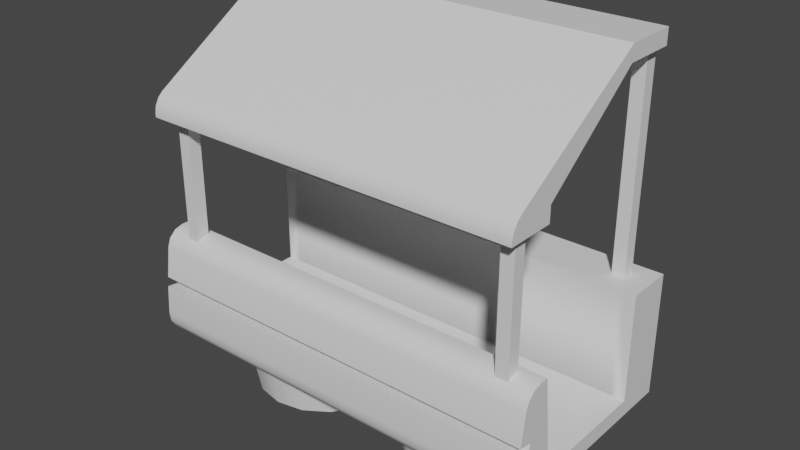 # Source: shop.blend  (saved by Blender 2.80.75; exported with 4.5.12 LTS)
import bpy
from mathutils import Matrix  # noqa: F401  (used for matrix-valued properties, if any)

bpy.ops.wm.read_factory_settings(use_empty=True)
scene = bpy.context.scene
scene.name = 'Scene'

# ---- collections
col_collection = bpy.data.collections.new('Collection'); scene.collection.children.link(col_collection)

# ---- materials (node trees are filled in below, after node groups)
mat_main = bpy.data.materials.new('Main')
mat_main.use_transparent_shadow = False
mat_tone = bpy.data.materials.new('Tone')
mat_tone.use_transparent_shadow = False
mat_roof = bpy.data.materials.new('Roof')
mat_roof.use_transparent_shadow = False
mat_metal = bpy.data.materials.new('Metal')
mat_metal.use_transparent_shadow = False

# ---- node groups
ng_auto_smooth = bpy.data.node_groups.new('Auto Smooth', 'GeometryNodeTree')
_s = ng_auto_smooth.interface.new_socket(name='Geometry', in_out='OUTPUT', socket_type='NodeSocketGeometry')
_s = ng_auto_smooth.interface.new_socket(name='Geometry', in_out='INPUT', socket_type='NodeSocketGeometry')
_s = ng_auto_smooth.interface.new_socket(name='Angle', in_out='INPUT', socket_type='NodeSocketFloat')
_s.subtype = 'ANGLE'
_s.min_value = 0.0
_s.max_value = 3.142
ng_auto_smooth.is_modifier = True
_N = ng_auto_smooth.nodes; _L = ng_auto_smooth.links
n0 = _N.new('NodeGroupOutput'); n0.name = 'Group Output'; n0.location = (480, -100)
n1 = _N.new('NodeGroupInput'); n1.name = 'Group Input'; n1.location = (-420, -300)
n2 = _N.new('NodeGroupInput'); n2.name = 'Group Input.001'; n2.location = (-60, -100)
n3 = _N.new('GeometryNodeSetShadeSmooth'); n3.name = 'Set Shade Smooth'; n3.location = (120, -100)
n3.domain = 'EDGE'
n4 = _N.new('GeometryNodeSetShadeSmooth'); n4.name = 'Set Shade Smooth.001'; n4.location = (300, -100)
n5 = _N.new('GeometryNodeInputMeshEdgeAngle'); n5.name = 'Edge Angle'; n5.location = (-420, -220)
n6 = _N.new('GeometryNodeInputEdgeSmooth'); n6.name = 'Is Edge Smooth'; n6.location = (-60, -160)
n7 = _N.new('GeometryNodeInputShadeSmooth'); n7.name = 'Is Face Smooth'; n7.location = (-240, -340)
n8 = _N.new('FunctionNodeBooleanMath'); n8.name = 'Boolean Math'; n8.location = (-60, -220)
n9 = _N.new('FunctionNodeCompare'); n9.name = 'Compare'; n9.location = (-240, -180)
n9.operation = 'LESS_EQUAL'
_L.new(n5.outputs[0], n9.inputs[0])
_L.new(n4.outputs[0], n0.inputs[0])
_L.new(n1.outputs[1], n9.inputs[1])
_L.new(n9.outputs[0], n8.inputs[0])
_L.new(n7.outputs[0], n8.inputs[1])
_L.new(n2.outputs[0], n3.inputs[0])
_L.new(n6.outputs[0], n3.inputs[1])
_L.new(n3.outputs[0], n4.inputs[0])
_L.new(n8.outputs[0], n3.inputs[2])
n0.is_active_output = True

# ---- material node trees
mat_main.use_nodes = True; mat_main.node_tree.nodes.clear()
_N = mat_main.node_tree.nodes; _L = mat_main.node_tree.links
n0 = _N.new('ShaderNodeOutputMaterial'); n0.name = 'Material Output'; n0.location = (300, 300)
n1 = _N.new('ShaderNodeBsdfPrincipled'); n1.name = 'Principled BSDF'; n1.location = (10, 300)
n1.distribution = 'GGX'
n1.subsurface_method = 'BURLEY'
n1.inputs[3].default_value = 1.45
n1.inputs[27].default_value = (0.0, 0.0, 0.0, 1.0)
n1.inputs[28].default_value = 1.0
_L.new(n1.outputs[0], n0.inputs[0])
n0.is_active_output = True
mat_tone.use_nodes = True; mat_tone.node_tree.nodes.clear()
_N = mat_tone.node_tree.nodes; _L = mat_tone.node_tree.links
n0 = _N.new('ShaderNodeOutputMaterial'); n0.name = 'Material Output'; n0.location = (300, 300)
n1 = _N.new('ShaderNodeBsdfPrincipled'); n1.name = 'Principled BSDF'; n1.location = (10, 300)
n1.distribution = 'GGX'
n1.subsurface_method = 'BURLEY'
n1.inputs[3].default_value = 1.45
n1.inputs[27].default_value = (0.0, 0.0, 0.0, 1.0)
n1.inputs[28].default_value = 1.0
_L.new(n1.outputs[0], n0.inputs[0])
n0.is_active_output = True
mat_roof.use_nodes = True; mat_roof.node_tree.nodes.clear()
_N = mat_roof.node_tree.nodes; _L = mat_roof.node_tree.links
n0 = _N.new('ShaderNodeOutputMaterial'); n0.name = 'Material Output'; n0.location = (300, 300)
n1 = _N.new('ShaderNodeBsdfPrincipled'); n1.name = 'Principled BSDF'; n1.location = (10, 300)
n1.distribution = 'GGX'
n1.subsurface_method = 'BURLEY'
n1.inputs[3].default_value = 1.45
n1.inputs[27].default_value = (0.0, 0.0, 0.0, 1.0)
n1.inputs[28].default_value = 1.0
_L.new(n1.outputs[0], n0.inputs[0])
n0.is_active_output = True
mat_metal.use_nodes = True; mat_metal.node_tree.nodes.clear()
_N = mat_metal.node_tree.nodes; _L = mat_metal.node_tree.links
n0 = _N.new('ShaderNodeOutputMaterial'); n0.name = 'Material Output'; n0.location = (300, 300)
n1 = _N.new('ShaderNodeBsdfPrincipled'); n1.name = 'Principled BSDF'; n1.location = (10, 300)
n1.distribution = 'GGX'
n1.subsurface_method = 'BURLEY'
n1.inputs[3].default_value = 1.45
n1.inputs[27].default_value = (0.0, 0.0, 0.0, 1.0)
n1.inputs[28].default_value = 1.0
_L.new(n1.outputs[0], n0.inputs[0])
n0.is_active_output = True

# ---- world
world_world = bpy.data.worlds.new('World'); scene.world = world_world
world_world.use_nodes = True; world_world.node_tree.nodes.clear()
_N = world_world.node_tree.nodes; _L = world_world.node_tree.links
n0 = _N.new('ShaderNodeOutputWorld'); n0.name = 'World Output'; n0.location = (300, 300)
n1 = _N.new('ShaderNodeBackground'); n1.name = 'Background'; n1.location = (10, 300)
n1.inputs[0].default_value = (0.05088, 0.05088, 0.05088, 1.0)
_L.new(n1.outputs[0], n0.inputs[0])
n0.is_active_output = True
world_world.color = (0.05088, 0.05088, 0.05088)
world_world.use_sun_shadow = False
world_world.sun_shadow_jitter_overblur = 0.0

# ---- meshes
me_cube = bpy.data.meshes.new('Cube')
me_cube.from_pydata([(3.557, -0.3667, 2.552), (3.557, -0.3667, -0.4312), (3.557, -0.6333, 2.552), (3.557, -0.6333, -0.4312), (3.422, -0.9201, -1.22), (4.0, 0.0, -2.0), (4.0, -0.2339, 0.0), (0.0, 0.0, -2.0), (0.0, -0.2339, 0.0), (0.0, -0.9201, -1.22), (3.824, -0.6333, -0.4312), (3.824, -0.6333, 2.552), (3.824, -0.3667, -0.4312), (3.824, -0.3667, 2.552), (4.0, -1.0, 2.552), (4.0, 0.0, 2.552), (4.0, 0.0, 2.881), (0.0, 0.0, 2.552), (0.0, 0.0, 2.881), (0.0, -1.0, 2.552), (4.0, 2.127, 4.859), (0.0, 2.127, 4.859), (4.0, 2.127, 4.534), (0.0, 2.127, 4.534), (3.557, 3.248, 4.534), (3.557, 3.248, 0.0), (3.557, 2.981, 4.534), (3.557, 2.981, 0.0), (3.824, 2.981, 0.0), (3.824, 2.981, 4.534), (3.824, 3.248, 0.0), (3.824, 3.248, 4.534), (4.0, 3.248, 4.859), (0.0, 3.248, 4.859), (0.0, 3.248, 4.534), (4.0, 3.248, 4.534), (4.0, 2.551, -2.0), (4.0, 2.551, 0.2379), (3.422, 3.551, -2.0), (3.422, 3.551, 0.2379), (0.0, 3.551, -2.0), (0.0, 3.551, 0.2379), (0.0, 2.551, -2.0), (0.0, 2.551, 0.2379), (3.422, 0.0, -2.343), (0.0, 0.0, -2.343), (3.778, 2.551, -2.121), (3.422, 3.551, -2.343), (0.0, 2.551, -2.343), (0.0, 3.551, -2.343), (4.298, -0.9201, -1.22), (4.298, 0.0, -2.0), (4.298, -0.2339, 0.0), (2.0, 2.766, -3.415), (2.0, 2.984, -2.292), (2.57, 2.653, -3.415), (2.654, 2.854, -2.292), (3.054, 2.33, -3.415), (3.208, 2.483, -2.292), (3.377, 1.846, -3.415), (3.578, 1.929, -2.292), (3.491, 1.276, -3.415), (3.708, 1.276, -2.292), (3.377, 0.7052, -3.415), (3.578, 0.622, -2.292), (3.054, 0.2215, -3.415), (3.208, 0.06789, -2.292), (2.57, -0.1016, -3.415), (2.654, -0.3024, -2.292), (2.0, -0.2151, -3.415), (2.0, -0.4324, -2.292), (1.43, -0.1016, -3.415), (1.346, -0.3024, -2.292), (0.9459, 0.2215, -3.415), (0.7922, 0.06789, -2.292), (0.6227, 0.7052, -3.415), (0.422, 0.622, -2.292), (0.5092, 1.276, -3.415), (0.292, 1.276, -2.292), (0.6227, 1.846, -3.415), (0.422, 1.929, -2.292), (0.9459, 2.33, -3.415), (0.7922, 2.483, -2.292), (1.43, 2.653, -3.415), (1.346, 2.854, -2.292), (3.422, -0.9595, -1.823), (3.422, -0.4788, -2.343), (3.422, -0.9354, -2.022), (3.422, -0.8355, -2.191), (3.422, -0.6752, -2.303), (0.0, -0.4788, -2.343), (0.0, -0.9595, -1.823), (0.0, -0.6752, -2.303), (0.0, -0.8355, -2.191), (0.0, -0.9354, -2.022), (4.298, 3.551, 0.2379), (4.298, 3.551, -2.0), (4.298, 2.551, -2.0), (4.298, 2.551, 0.2379), (4.298, 2.551, -2.343), (4.298, 3.551, -2.343), (4.298, 0.0, -2.343), (4.298, -0.4788, -2.343), (4.298, -0.6752, -2.303), (4.298, -0.8355, -2.191), (4.298, -0.9354, -2.022), (4.298, -0.9595, -1.823), (3.805, -0.4138, 0.0), (3.422, -0.807, -0.3499), (3.614, -0.5955, -0.04688), (3.474, -0.7394, -0.175), (0.0, -0.807, -0.3499), (0.0, -0.4138, 0.0), (0.0, -0.7394, -0.175), (0.0, -0.5955, -0.04688), (4.298, -0.4138, 0.0), (4.298, -0.807, -0.3499), (4.298, -0.5955, -0.04688), (4.298, -0.7394, -0.175), (4.0, -0.7963, 3.009), (4.0, -1.0, 2.64), (4.0, -0.759, 2.881), (4.0, -0.8982, 2.913), (4.0, -0.9727, 2.777), (0.0, -1.0, 2.64), (0.0, -0.7963, 3.009), (0.0, -0.9727, 2.777), (0.0, -0.8982, 2.913), (3.422, -0.896, -1.013), (4.298, -0.896, -1.013), (0.0, -0.896, -1.013), (0.0, -0.6476, -1.252), (3.422, -0.6476, -1.252), (4.298, -0.6476, -1.252), (3.422, -0.6235, -1.045), (0.0, -0.6235, -1.045), (4.298, -0.6235, -1.045), (4.0, -0.1169, -1.0), (0.0, -0.1169, -1.0), (4.298, -0.1169, -1.0)], [], [(10, 11, 2, 3), (138, 8, 6, 137), (128, 108, 111, 130), (12, 13, 11, 10), (40, 38, 47, 49), (1, 0, 13, 12), (7, 138, 137, 5), (1, 12, 10, 3), (5, 137, 139, 51), (3, 2, 0, 1), (13, 0, 2, 11), (17, 18, 16, 15), (14, 120, 124, 19), (17, 15, 14, 19), (125, 119, 20, 21), (16, 18, 23, 22), (23, 21, 33, 34), (15, 16, 121, 120, 14), (28, 29, 26, 27), (30, 31, 29, 28), (25, 24, 31, 30), (25, 30, 28, 27), (27, 26, 24, 25), (31, 24, 26, 29), (32, 35, 34, 33), (22, 23, 34, 35), (21, 20, 32, 33), (20, 22, 35, 32), (40, 41, 39, 38), (4, 85, 106, 50), (9, 7, 45, 90, 92, 93, 94, 91), (39, 41, 43, 37), (36, 37, 43, 42), (4, 9, 91, 85), (49, 47, 46, 48), (86, 44, 101, 102), (6, 8, 112, 107), (37, 36, 97, 98), (42, 40, 49, 48), (42, 36, 46, 48), (7, 5, 36, 42), (45, 7, 42, 48), (44, 45, 48, 46), (53, 54, 56, 55), (55, 56, 58, 57), (57, 58, 60, 59), (59, 60, 62, 61), (61, 62, 64, 63), (63, 64, 66, 65), (65, 66, 68, 67), (67, 68, 70, 69), (69, 70, 72, 71), (71, 72, 74, 73), (73, 74, 76, 75), (75, 76, 78, 77), (77, 78, 80, 79), (79, 80, 82, 81), (56, 54, 84, 82, 80, 78, 76, 74, 72, 70, 68, 66, 64, 62, 60, 58), (81, 82, 84, 83), (83, 84, 54, 53), (53, 55, 57, 59, 61, 63, 65, 67, 69, 71, 73, 75, 77, 79, 81, 83), (90, 86, 89, 92), (92, 89, 88, 93), (93, 88, 87, 94), (94, 87, 85, 91), (45, 44, 86, 90), (96, 95, 98, 97), (51, 101, 99, 97), (96, 97, 99, 100), (51, 50, 106, 105, 104, 103, 102, 101), (46, 47, 100, 99), (87, 88, 104, 105), (89, 86, 102, 103), (44, 46, 99, 101), (36, 5, 51, 97), (38, 39, 95, 96), (85, 87, 105, 106), (137, 6, 52, 139), (88, 89, 103, 104), (39, 37, 98, 95), (47, 38, 96, 100), (108, 116, 118, 110), (110, 118, 117, 109), (109, 117, 115, 107), (107, 112, 114, 109), (109, 114, 113, 110), (110, 113, 111, 108), (6, 107, 115, 52), (119, 122, 121), (122, 123, 121), (123, 120, 121), (119, 125, 127, 122), (122, 127, 126, 123), (123, 126, 124, 120), (16, 22, 20, 119, 121), (108, 128, 129, 116), (129, 128, 134, 136), (134, 132, 133, 136), (132, 134, 135, 131), (128, 130, 135, 134), (4, 50, 133, 132), (116, 129, 139, 52, 115, 117, 118), (9, 4, 132, 131), (129, 136, 139), (139, 136, 133, 51), (50, 51, 133)])
me_cube.polygons.foreach_set('use_smooth', [True] * 106)
me_cube.polygons.foreach_set('material_index', [1, 0, 0, 1, 0, 1, 0, 1, 0, 1, 1, 2, 2, 2, 2, 2, 2, 2, 1, 1, 1, 1, 1, 1, 2, 2, 2, 2, 0, 0, 0, 0, 0, 0, 0, 0, 0, 0, 0, 0, 0, 0, 0, 3, 3, 3, 3, 3, 3, 3, 3, 3, 3, 3, 3, 3, 3, 3, 3, 3, 3, 0, 0, 0, 0, 0, 0, 0, 0, 0, 0, 0, 0, 0, 0, 0, 0, 0, 0, 0, 0, 0, 0, 0, 0, 0, 0, 0, 2, 2, 2, 2, 2, 2, 2, 0, 0, 0, 0, 0, 0, 0, 0, 0, 0, 0])
_uv = me_cube.uv_layers.new(name='UVMap')
_uv.uv.foreach_set('vector', [0.375, 0.0, 0.625, 0.0, 0.625, 0.25, 0.375, 0.25, 0.5, 0.375, 0.625, 0.375, 0.625, 0.5, 0.5, 0.5, 0.4876, 0.7666, 0.5879, 0.7614, 0.5813, 0.875, 0.4862, 0.875, 0.375, 0.25, 0.625, 0.25, 0.625, 0.5, 0.375, 0.5, 0.375, 0.375, 0.375, 0.4819, 0.366, 0.491, 0.375, 0.375, 0.375, 0.5, 0.625, 0.5, 0.625, 0.75, 0.375, 0.75, 0.375, 0.375, 0.5, 0.375, 0.5, 0.5, 0.375, 0.5, 0.375, 0.75, 0.625, 0.75, 0.625, 1.0, 0.375, 1.0, 0.375, 0.5, 0.5, 0.5, 0.5, 0.5, 0.375, 0.5, 0.125, 0.5, 0.375, 0.5, 0.375, 0.75, 0.125, 0.75, 0.625, 0.5, 0.875, 0.5, 0.875, 0.75, 0.625, 0.75, 0.375, 0.375, 0.625, 0.375, 0.625, 0.5, 0.375, 0.5, 0.375, 0.75, 0.4418, 0.75, 0.4418, 0.875, 0.375, 0.875, 0.25, 0.5, 0.375, 0.5, 0.375, 0.75, 0.25, 0.75, 0.625, 0.875, 0.625, 0.75, 0.625, 0.75, 0.625, 0.875, 0.625, 0.5, 0.625, 0.375, 0.625, 0.375, 0.625, 0.5, 0.0, 0.0, 0.0, 0.0, 0.0, 0.0, 0.0, 0.0, 0.375, 0.5, 0.625, 0.5, 0.625, 0.6897, 0.4418, 0.75, 0.375, 0.75, 0.375, 0.0, 0.625, 0.0, 0.625, 0.25, 0.375, 0.25, 0.375, 0.25, 0.625, 0.25, 0.625, 0.5, 0.375, 0.5, 0.375, 0.5, 0.625, 0.5, 0.625, 0.75, 0.375, 0.75, 0.375, 0.75, 0.625, 0.75, 0.625, 1.0, 0.375, 1.0, 0.125, 0.5, 0.375, 0.5, 0.375, 0.75, 0.125, 0.75, 0.625, 0.5, 0.875, 0.5, 0.875, 0.75, 0.625, 0.75, 0.625, 0.75, 0.625, 0.5, 0.625, 0.375, 0.625, 0.875, 0.625, 0.5, 0.625, 0.375, 0.625, 0.375, 0.625, 0.5, 0.625, 0.875, 0.625, 0.75, 0.625, 0.75, 0.625, 0.875, 0.625, 0.75, 0.625, 0.5, 0.625, 0.5, 0.625, 0.75, 0.375, 0.375, 0.625, 0.375, 0.634, 0.491, 0.375, 0.4819, 0.4604, 0.7681, 0.4182, 0.7681, 0.4182, 0.75, 0.4604, 0.75, 0.0, 0.0, 0.0, 0.0, 0.0, 0.0, 0.0, 0.0, 0.0, 0.0, 0.0, 0.0, 0.0, 0.0, 0.0, 0.0, 0.634, 0.491, 0.75, 0.5, 0.75, 0.75, 0.625, 0.75, 0.375, 0.75, 0.625, 0.75, 0.625, 0.875, 0.375, 0.875, 0.4604, 0.7681, 0.4604, 0.875, 0.4182, 0.875, 0.4182, 0.7681, 0.25, 0.5, 0.366, 0.491, 0.3681, 0.75, 0.25, 0.75, 0.3569, 0.6197, 0.3569, 0.5, 0.375, 0.5, 0.375, 0.6197, 0.625, 0.5, 0.75, 0.5, 0.75, 0.5845, 0.6281, 0.5876, 0.625, 0.75, 0.375, 0.75, 0.375, 0.75, 0.625, 0.75, 0.0, 0.0, 0.0, 0.0, 0.0, 0.0, 0.0, 0.0, 0.375, 0.375, 0.375, 0.5, 0.375, 0.4931, 0.375, 0.375, 0.375, 0.375, 0.375, 0.5, 0.375, 0.5, 0.375, 0.375, 0.0, 0.0, 0.0, 0.0, 0.0, 0.0, 0.0, 0.0, 0.3569, 0.5, 0.25, 0.5, 0.25, 0.5, 0.375, 0.4931, 1.0, 0.5, 1.0, 1.0, 0.9375, 1.0, 0.9375, 0.5, 0.9375, 0.5, 0.9375, 1.0, 0.875, 1.0, 0.875, 0.5, 0.875, 0.5, 0.875, 1.0, 0.8125, 1.0, 0.8125, 0.5, 0.8125, 0.5, 0.8125, 1.0, 0.75, 1.0, 0.75, 0.5, 0.75, 0.5, 0.75, 1.0, 0.6875, 1.0, 0.6875, 0.5, 0.6875, 0.5, 0.6875, 1.0, 0.625, 1.0, 0.625, 0.5, 0.625, 0.5, 0.625, 1.0, 0.5625, 1.0, 0.5625, 0.5, 0.5625, 0.5, 0.5625, 1.0, 0.5, 1.0, 0.5, 0.5, 0.5, 0.5, 0.5, 1.0, 0.4375, 1.0, 0.4375, 0.5, 0.4375, 0.5, 0.4375, 1.0, 0.375, 1.0, 0.375, 0.5, 0.375, 0.5, 0.375, 1.0, 0.3125, 1.0, 0.3125, 0.5, 0.3125, 0.5, 0.3125, 1.0, 0.25, 1.0, 0.25, 0.5, 0.25, 0.5, 0.25, 1.0, 0.1875, 1.0, 0.1875, 0.5, 0.1875, 0.5, 0.1875, 1.0, 0.125, 1.0, 0.125, 0.5, 0.3418, 0.4717, 0.25, 0.49, 0.1582, 0.4717, 0.08029, 0.4197, 0.02827, 0.3418, 0.01, 0.25, 0.02827, 0.1582, 0.08029, 0.08029, 0.1582, 0.02827, 0.25, 0.01, 0.3418, 0.02827, 0.4197, 0.08029, 0.4717, 0.1582, 0.49, 0.25, 0.4717, 0.3418, 0.4197, 0.4197, 0.125, 0.5, 0.125, 1.0, 0.0625, 1.0, 0.0625, 0.5, 0.0625, 0.5, 0.0625, 1.0, 0.0, 1.0, 0.0, 0.5, 0.75, 0.49, 0.8418, 0.4717, 0.9197, 0.4197, 0.9717, 0.3418, 0.99, 0.25, 0.9717, 0.1582, 0.9197, 0.08029, 0.8418, 0.02827, 0.75, 0.01, 0.6582, 0.02827, 0.5803, 0.08029, 0.5283, 0.1582, 0.51, 0.25, 0.5283, 0.3418, 0.5803, 0.4197, 0.6582, 0.4717, 0.25, 0.6197, 0.3569, 0.6197, 0.3569, 0.6688, 0.25, 0.6688, 0.25, 0.6688, 0.3569, 0.6688, 0.366, 0.759, 0.25, 0.75, 0.375, 0.875, 0.366, 0.759, 0.4019, 0.7681, 0.4019, 0.875, 0.4019, 0.875, 0.4019, 0.7681, 0.4182, 0.7681, 0.4182, 0.875, 0.25, 0.5, 0.3569, 0.5, 0.3569, 0.6197, 0.25, 0.6197, 0.375, 0.5, 0.625, 0.5, 0.625, 0.75, 0.375, 0.75, 0.375, 0.5, 0.375, 0.5, 0.375, 0.5, 0.375, 0.5, 0.375, 0.5, 0.375, 0.75, 0.375, 0.75, 0.375, 0.5, 0.375, 0.5, 0.4604, 0.75, 0.4182, 0.75, 0.4011, 0.7399, 0.3862, 0.7115, 0.3776, 0.6694, 0.375, 0.6197, 0.375, 0.5, 0.3681, 0.75, 0.366, 0.491, 0.375, 0.5, 0.375, 0.75, 0.4019, 0.7681, 0.366, 0.759, 0.375, 0.75, 0.4019, 0.75, 0.3569, 0.6688, 0.3569, 0.6197, 0.375, 0.6197, 0.375, 0.6688, 0.3569, 0.5, 0.375, 0.4931, 0.375, 0.5, 0.375, 0.5, 0.375, 0.5, 0.375, 0.5, 0.375, 0.5, 0.375, 0.5, 0.375, 0.4819, 0.634, 0.491, 0.625, 0.5, 0.375, 0.5, 0.4182, 0.7681, 0.4019, 0.7681, 0.4019, 0.75, 0.4182, 0.75, 0.5, 0.5, 0.625, 0.5, 0.625, 0.5, 0.5, 0.5, 0.366, 0.759, 0.3569, 0.6688, 0.375, 0.6688, 0.375, 0.75, 0.634, 0.491, 0.625, 0.75, 0.625, 0.75, 0.625, 0.5, 0.366, 0.491, 0.375, 0.4819, 0.375, 0.5, 0.375, 0.5, 0.5879, 0.7614, 0.5813, 0.75, 0.6036, 0.7435, 0.6113, 0.7595, 0.6113, 0.7595, 0.6036, 0.7435, 0.623, 0.6698, 0.6311, 0.6759, 0.6311, 0.6759, 0.623, 0.6698, 0.625, 0.5845, 0.6281, 0.5876, 0.6281, 0.5876, 0.75, 0.5845, 0.75, 0.6698, 0.6309, 0.676, 0.6309, 0.676, 0.75, 0.6698, 0.75, 0.75, 0.634, 0.759, 0.6117, 0.7585, 0.6038, 0.875, 0.5813, 0.875, 0.5879, 0.7614, 0.625, 0.5, 0.6281, 0.5876, 0.625, 0.5845, 0.625, 0.5, 0.625, 0.75, 0.625, 0.75, 0.625, 0.6897, 0.625, 0.75, 0.625, 0.75, 0.625, 0.6897, 0.625, 0.75, 0.625, 0.75, 0.625, 0.6897, 0.625, 0.75, 0.625, 0.875, 0.625, 0.875, 0.625, 0.75, 0.625, 0.75, 0.625, 0.875, 0.5465, 0.875, 0.5465, 0.75, 0.5465, 0.75, 0.5465, 0.875, 0.4418, 0.875, 0.4418, 0.75, 0.625, 0.5, 0.625, 0.5, 0.625, 0.75, 0.625, 0.75, 0.625, 0.6897, 0.5879, 0.7614, 0.4876, 0.7666, 0.4862, 0.75, 0.5813, 0.75, 0.4862, 0.75, 0.4876, 0.7666, 0.4876, 0.7666, 0.4862, 0.75, 0.4876, 0.7666, 0.4604, 0.7681, 0.4604, 0.75, 0.4862, 0.75, 0.4604, 0.7681, 0.4876, 0.7666, 0.4862, 0.875, 0.4604, 0.875, 0.4876, 0.7666, 0.4862, 0.875, 0.4862, 0.875, 0.4876, 0.7666, 0.4604, 0.7681, 0.4604, 0.75, 0.4604, 0.75, 0.4604, 0.7681, 0.5813, 0.75, 0.4862, 0.75, 0.5, 0.5, 0.625, 0.5, 0.625, 0.5845, 0.623, 0.6698, 0.6036, 0.7435, 0.4604, 0.875, 0.4604, 0.7681, 0.4604, 0.7681, 0.4604, 0.875, 0.4862, 0.75, 0.4862, 0.75, 0.5, 0.5, 0.5, 0.5, 0.4862, 0.75, 0.4604, 0.75, 0.375, 0.5, 0.4604, 0.75, 0.375, 0.5, 0.4604, 0.75])
me_cube.materials.append(mat_main)
me_cube.materials.append(mat_tone)
me_cube.materials.append(mat_roof)
me_cube.materials.append(mat_metal)
me_cube.use_remesh_preserve_volume = False
me_cube.use_remesh_preserve_attributes = False
me_cube.use_mirror_vertex_groups = False
me_cube.update()

# ---- objects
ob_cube = bpy.data.objects.new('Cube', me_cube)

# ---- transforms, parenting, visibility, modifiers, constraints
ob_cube.location = (0.0, 0.0, 0.0)
ob_cube.lineart.crease_threshold = 0.0
_m = ob_cube.modifiers.new('Mirror', 'MIRROR')
_m = ob_cube.modifiers.new('Auto Smooth', 'NODES')
_m.node_group = ng_auto_smooth
_gi = [s.identifier for s in ng_auto_smooth.interface.items_tree if s.item_type == 'SOCKET' and s.in_out == 'INPUT']
_m[_gi[1]] = 0.5236  # Angle

# ---- collection membership
col_collection.objects.link(ob_cube)

# ---- scene / render settings (as saved in the file)
scene.frame_start = 1; scene.frame_end = 250; scene.frame_set(1)
scene.render.engine = 'BLENDER_EEVEE_NEXT'
scene.cycles.use_denoising = False
scene.cycles.samples = 128
scene.cycles.sampling_pattern = 'TABULATED_SOBOL'
scene.cycles.use_adaptive_sampling = False
scene.cycles.use_light_tree = False
scene.eevee.use_gtao = True
scene.eevee.gtao_quality = 1.0
scene.eevee.gtao_distance = 0.43
scene.eevee.fast_gi_quality = 1.0
scene.view_settings.view_transform = 'Filmic'
bpy.context.view_layer.update()

# ---- added for rendering (the .blend has no active camera and no usable light): camera, sun
cam_auto = bpy.data.cameras.new('AutoCamera')
cam_auto.lens = 50.0
cam_auto.sensor_width = 36.0
cam_auto.clip_end = 1000.0
ob_auto_camera = bpy.data.objects.new('AutoCamera', cam_auto)
scene.collection.objects.link(ob_auto_camera)
ob_auto_camera.location = (11.8148, -12.9022, 10.1739)
ob_auto_camera.rotation_euler = (1.09748, -7.21219e-08, 0.694738)
scene.camera = ob_auto_camera
light_auto_sun = bpy.data.lights.new('AutoSun', 'SUN')
light_auto_sun.energy = 3.0
light_auto_sun.angle = 0.0523599
ob_auto_sun = bpy.data.objects.new('AutoSun', light_auto_sun)
scene.collection.objects.link(ob_auto_sun)
ob_auto_sun.rotation_euler = (0.872665, 0.174533, 0.523599)
bpy.context.view_layer.update()
